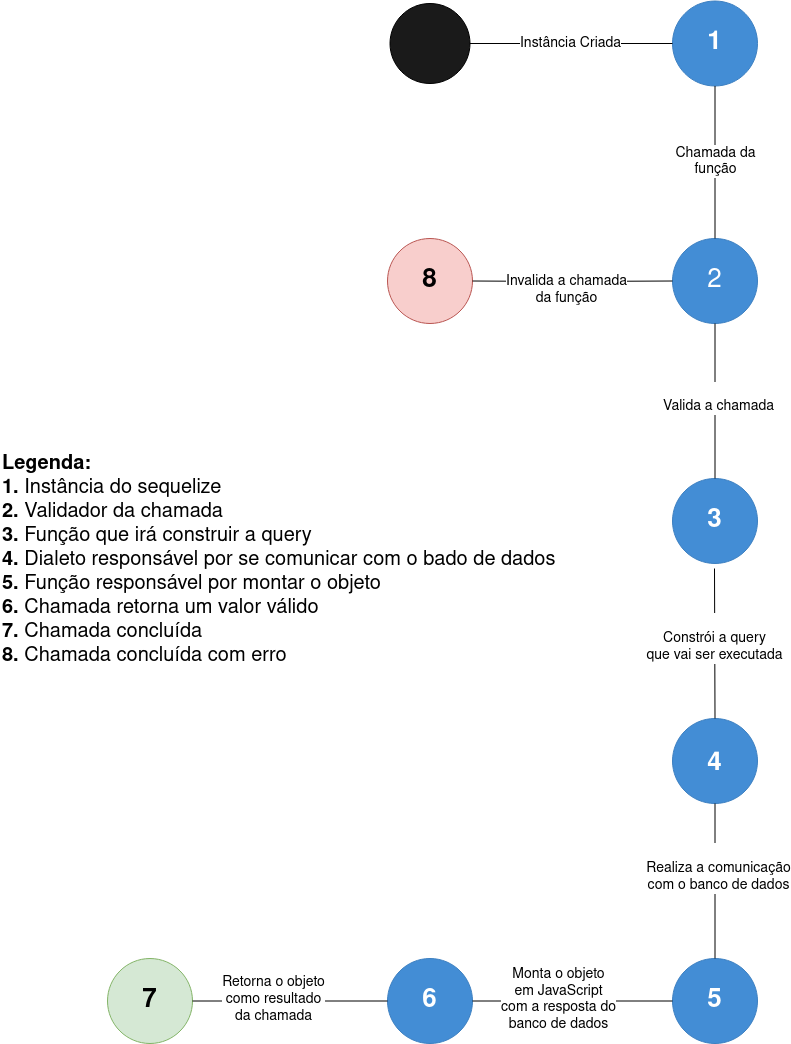

The diagram above was exported from draw.io. Its source (the exported page's mxGraphModel, read from the mxfile embedded in the PNG):
<mxGraphModel dx="4807" dy="2460" grid="1" gridSize="10" guides="1" tooltips="1" connect="1" arrows="1" fold="1" page="1" pageScale="1" pageWidth="827" pageHeight="1169" math="0" shadow="0">
  <root>
    <mxCell id="0" />
    <mxCell id="1" parent="0" />
    <mxCell id="jtA5giqK5EvqwF_ms52j-1" value="" style="ellipse;whiteSpace=wrap;html=1;aspect=fixed;fillColor=#1A1A1A;" parent="1" vertex="1">
      <mxGeometry x="-437.5" y="135" width="80" height="80" as="geometry" />
    </mxCell>
    <mxCell id="jtA5giqK5EvqwF_ms52j-3" value="1" style="ellipse;whiteSpace=wrap;html=1;aspect=fixed;fillColor=#438DD5;strokeColor=#3C7FC0;fontColor=#FFFFFF;fontStyle=1;fontSize=26;" parent="1" vertex="1">
      <mxGeometry x="-155" y="132.5" width="85" height="85" as="geometry" />
    </mxCell>
    <mxCell id="jtA5giqK5EvqwF_ms52j-4" value="2" style="ellipse;whiteSpace=wrap;html=1;aspect=fixed;fillColor=#438DD5;strokeColor=#3C7FC0;fontColor=#FFFFFF;fontSize=26;" parent="1" vertex="1">
      <mxGeometry x="-155" y="370" width="85" height="85" as="geometry" />
    </mxCell>
    <mxCell id="jtA5giqK5EvqwF_ms52j-5" value="&lt;font style=&quot;font-size: 33px&quot;&gt;&lt;b&gt;&lt;font style=&quot;font-size: 26px&quot; face=&quot;Helvetica&quot;&gt;4&lt;/font&gt;&lt;/b&gt;&lt;/font&gt;" style="ellipse;whiteSpace=wrap;html=1;aspect=fixed;fillColor=#438DD5;strokeColor=#3C7FC0;fontColor=#FFFFFF;" parent="1" vertex="1">
      <mxGeometry x="-155" y="850" width="85" height="85" as="geometry" />
    </mxCell>
    <mxCell id="jtA5giqK5EvqwF_ms52j-6" value="&lt;b&gt;&lt;font style=&quot;font-size: 26px&quot;&gt;3&lt;/font&gt;&lt;/b&gt;" style="ellipse;whiteSpace=wrap;html=1;aspect=fixed;fillColor=#438DD5;strokeColor=#3C7FC0;fontColor=#FFFFFF;" parent="1" vertex="1">
      <mxGeometry x="-155" y="610" width="85" height="85" as="geometry" />
    </mxCell>
    <mxCell id="jtA5giqK5EvqwF_ms52j-7" value="&lt;b&gt;&lt;font style=&quot;font-size: 26px&quot;&gt;5&lt;/font&gt;&lt;/b&gt;" style="ellipse;whiteSpace=wrap;html=1;aspect=fixed;fillColor=#438DD5;strokeColor=#3C7FC0;fontColor=#FFFFFF;" parent="1" vertex="1">
      <mxGeometry x="-155" y="1090" width="85" height="85" as="geometry" />
    </mxCell>
    <mxCell id="jtA5giqK5EvqwF_ms52j-8" value="7" style="ellipse;whiteSpace=wrap;html=1;aspect=fixed;fillColor=#d5e8d4;strokeColor=#82b366;fontSize=26;fontStyle=1" parent="1" vertex="1">
      <mxGeometry x="-720" y="1090" width="85" height="85" as="geometry" />
    </mxCell>
    <mxCell id="jtA5giqK5EvqwF_ms52j-9" value="8" style="ellipse;whiteSpace=wrap;html=1;aspect=fixed;fillColor=#f8cecc;strokeColor=#b85450;fontSize=26;fontStyle=1" parent="1" vertex="1">
      <mxGeometry x="-440" y="370" width="85" height="85" as="geometry" />
    </mxCell>
    <mxCell id="jtA5giqK5EvqwF_ms52j-10" value="&lt;div&gt;&lt;font color=&quot;#000000&quot;&gt;Instância Criada&lt;br&gt;&lt;/font&gt;&lt;/div&gt;" style="endArrow=none;html=1;fontSize=14;fontColor=#FFFFFF;exitX=1;exitY=0.5;exitDx=0;exitDy=0;entryX=0;entryY=0.5;entryDx=0;entryDy=0;" parent="1" source="jtA5giqK5EvqwF_ms52j-1" target="jtA5giqK5EvqwF_ms52j-3" edge="1">
      <mxGeometry width="50" height="50" relative="1" as="geometry">
        <mxPoint x="-630" y="400" as="sourcePoint" />
        <mxPoint x="-440" y="175" as="targetPoint" />
      </mxGeometry>
    </mxCell>
    <mxCell id="jtA5giqK5EvqwF_ms52j-15" value="&lt;br&gt;&lt;div&gt;&lt;font color=&quot;#000000&quot;&gt;Invalida a chamada&lt;/font&gt;&lt;/div&gt;&lt;div&gt;&lt;font color=&quot;#000000&quot;&gt; da função&lt;br&gt;&lt;/font&gt;&lt;/div&gt;" style="endArrow=none;html=1;fontSize=14;fontColor=#FFFFFF;entryX=0;entryY=0.5;entryDx=0;entryDy=0;exitX=1;exitY=0.5;exitDx=0;exitDy=0;" parent="1" source="jtA5giqK5EvqwF_ms52j-9" target="jtA5giqK5EvqwF_ms52j-4" edge="1">
      <mxGeometry x="-0.05" width="50" height="50" relative="1" as="geometry">
        <mxPoint x="-102.5" y="227.4999999999999" as="sourcePoint" />
        <mxPoint x="-102.5" y="380" as="targetPoint" />
        <Array as="points">
          <mxPoint x="-260" y="413" />
        </Array>
        <mxPoint x="-1" as="offset" />
      </mxGeometry>
    </mxCell>
    <mxCell id="jtA5giqK5EvqwF_ms52j-16" value="&lt;br&gt;&lt;div&gt;&lt;font color=&quot;#000000&quot;&gt;Valida a chamada&lt;/font&gt;&lt;/div&gt;" style="endArrow=none;html=1;fontSize=14;fontColor=#FFFFFF;entryX=0.5;entryY=0;entryDx=0;entryDy=0;exitX=0.5;exitY=1;exitDx=0;exitDy=0;" parent="1" source="jtA5giqK5EvqwF_ms52j-4" target="jtA5giqK5EvqwF_ms52j-6" edge="1">
      <mxGeometry x="-0.0323" y="3" width="50" height="50" relative="1" as="geometry">
        <mxPoint x="-92.5" y="237.4999999999999" as="sourcePoint" />
        <mxPoint x="-92.5" y="390" as="targetPoint" />
        <mxPoint as="offset" />
      </mxGeometry>
    </mxCell>
    <mxCell id="jtA5giqK5EvqwF_ms52j-17" value="&lt;br&gt;&lt;div&gt;&lt;font color=&quot;#000000&quot;&gt;Constrói a query &lt;br&gt;&lt;/font&gt;&lt;/div&gt;&lt;div&gt;&lt;font color=&quot;#000000&quot;&gt;que vai ser executada&lt;br&gt;&lt;/font&gt;&lt;/div&gt;" style="endArrow=none;html=1;fontSize=14;fontColor=#FFFFFF;entryX=0.5;entryY=0;entryDx=0;entryDy=0;" parent="1" target="jtA5giqK5EvqwF_ms52j-5" edge="1">
      <mxGeometry x="-0.0667" width="50" height="50" relative="1" as="geometry">
        <mxPoint x="-113" y="700" as="sourcePoint" />
        <mxPoint x="-102.50000000000023" y="620" as="targetPoint" />
        <mxPoint as="offset" />
      </mxGeometry>
    </mxCell>
    <mxCell id="jtA5giqK5EvqwF_ms52j-18" value="&lt;br&gt;&lt;div&gt;&lt;font color=&quot;#000000&quot;&gt;Realiza a comunicação&lt;/font&gt;&lt;/div&gt;&lt;div&gt;&lt;font color=&quot;#000000&quot;&gt; com o banco de dados&lt;br&gt;&lt;/font&gt;&lt;/div&gt;" style="endArrow=none;html=1;fontSize=14;fontColor=#FFFFFF;entryX=0.5;entryY=1;entryDx=0;entryDy=0;exitX=0.5;exitY=0;exitDx=0;exitDy=0;" parent="1" source="jtA5giqK5EvqwF_ms52j-7" target="jtA5giqK5EvqwF_ms52j-5" edge="1">
      <mxGeometry x="0.1613" y="-2" width="50" height="50" relative="1" as="geometry">
        <mxPoint x="-349" y="890" as="sourcePoint" />
        <mxPoint x="-153.99999999999068" y="892.5" as="targetPoint" />
        <mxPoint x="1" as="offset" />
      </mxGeometry>
    </mxCell>
    <mxCell id="jtA5giqK5EvqwF_ms52j-20" value="&lt;div&gt;&lt;font color=&quot;#000000&quot;&gt;Chamada da &lt;br&gt;&lt;/font&gt;&lt;/div&gt;&lt;div&gt;&lt;font color=&quot;#000000&quot;&gt;função&lt;/font&gt;&lt;/div&gt;" style="endArrow=none;html=1;fontSize=14;fontColor=#FFFFFF;entryX=0.5;entryY=0;entryDx=0;entryDy=0;exitX=0.5;exitY=1;exitDx=0;exitDy=0;" parent="1" source="jtA5giqK5EvqwF_ms52j-3" target="jtA5giqK5EvqwF_ms52j-4" edge="1">
      <mxGeometry width="50" height="50" relative="1" as="geometry">
        <mxPoint x="-345" y="185" as="sourcePoint" />
        <mxPoint x="-145" y="185" as="targetPoint" />
      </mxGeometry>
    </mxCell>
    <mxCell id="jtA5giqK5EvqwF_ms52j-21" value="&lt;b&gt;&lt;font style=&quot;font-size: 26px&quot;&gt;6&lt;/font&gt;&lt;/b&gt;" style="ellipse;whiteSpace=wrap;html=1;aspect=fixed;fillColor=#438DD5;strokeColor=#3C7FC0;fontColor=#FFFFFF;" parent="1" vertex="1">
      <mxGeometry x="-440" y="1090" width="85" height="85" as="geometry" />
    </mxCell>
    <mxCell id="jtA5giqK5EvqwF_ms52j-22" value="&lt;div&gt;&lt;font color=&quot;#000000&quot;&gt;Monta o objeto &lt;br&gt;&lt;/font&gt;&lt;/div&gt;&lt;div&gt;&lt;font color=&quot;#000000&quot;&gt;em JavaScript&lt;/font&gt;&lt;/div&gt;&lt;div&gt;&lt;font color=&quot;#000000&quot;&gt;com a resposta do &lt;br&gt;&lt;/font&gt;&lt;/div&gt;&lt;div&gt;&lt;font color=&quot;#000000&quot;&gt;banco de dados&lt;br&gt;&lt;/font&gt;&lt;/div&gt;" style="endArrow=none;html=1;fontSize=14;fontColor=#FFFFFF;entryX=1;entryY=0.5;entryDx=0;entryDy=0;exitX=0;exitY=0.5;exitDx=0;exitDy=0;" parent="1" source="jtA5giqK5EvqwF_ms52j-7" target="jtA5giqK5EvqwF_ms52j-21" edge="1">
      <mxGeometry x="0.1613" y="-2" width="50" height="50" relative="1" as="geometry">
        <mxPoint x="-102.5" y="1100" as="sourcePoint" />
        <mxPoint x="-102.5" y="945" as="targetPoint" />
        <mxPoint x="1" as="offset" />
      </mxGeometry>
    </mxCell>
    <mxCell id="jtA5giqK5EvqwF_ms52j-23" value="&lt;div&gt;&lt;font color=&quot;#000000&quot;&gt;Retorna o objeto&lt;/font&gt;&lt;/div&gt;&lt;div&gt;&lt;font color=&quot;#000000&quot;&gt;como resultado &lt;br&gt;&lt;/font&gt;&lt;/div&gt;&lt;div&gt;&lt;font color=&quot;#000000&quot;&gt;da chamada&lt;br&gt;&lt;/font&gt;&lt;/div&gt;" style="endArrow=none;html=1;fontSize=14;fontColor=#FFFFFF;entryX=1;entryY=0.5;entryDx=0;entryDy=0;exitX=0;exitY=0.5;exitDx=0;exitDy=0;" parent="1" source="jtA5giqK5EvqwF_ms52j-21" target="jtA5giqK5EvqwF_ms52j-8" edge="1">
      <mxGeometry x="0.1613" y="-2" width="50" height="50" relative="1" as="geometry">
        <mxPoint x="-520" y="1020" as="sourcePoint" />
        <mxPoint x="-345" y="1142.5" as="targetPoint" />
        <mxPoint x="1" as="offset" />
      </mxGeometry>
    </mxCell>
    <mxCell id="jtA5giqK5EvqwF_ms52j-24" value="&lt;div&gt;&lt;b&gt;&lt;font style=&quot;font-size: 20px&quot; color=&quot;#000000&quot;&gt;Legenda:&lt;/font&gt;&lt;/b&gt;&lt;/div&gt;&lt;div&gt;&lt;b&gt;&lt;font style=&quot;font-size: 20px&quot; color=&quot;#000000&quot;&gt;1. &lt;/font&gt;&lt;/b&gt;&lt;font style=&quot;font-size: 20px&quot; color=&quot;#000000&quot;&gt;Instância do sequelize&lt;/font&gt;&lt;/div&gt;&lt;div&gt;&lt;b&gt;&lt;font style=&quot;font-size: 20px&quot; color=&quot;#000000&quot;&gt;2. &lt;/font&gt;&lt;/b&gt;&lt;font style=&quot;font-size: 20px&quot; color=&quot;#000000&quot;&gt;Validador da chamada&lt;br&gt;&lt;/font&gt;&lt;/div&gt;&lt;div&gt;&lt;b&gt;&lt;font style=&quot;font-size: 20px&quot; color=&quot;#000000&quot;&gt;3. &lt;/font&gt;&lt;/b&gt;&lt;font style=&quot;font-size: 20px&quot; color=&quot;#000000&quot;&gt;Função que irá construir a query&lt;br&gt;&lt;/font&gt;&lt;/div&gt;&lt;div&gt;&lt;b&gt;&lt;font style=&quot;font-size: 20px&quot; color=&quot;#000000&quot;&gt;4. &lt;/font&gt;&lt;/b&gt;&lt;font style=&quot;font-size: 20px&quot; color=&quot;#000000&quot;&gt;Dialeto responsável por se comunicar com o bado de dados&lt;br&gt;&lt;/font&gt;&lt;/div&gt;&lt;div&gt;&lt;b&gt;&lt;font style=&quot;font-size: 20px&quot; color=&quot;#000000&quot;&gt;5. &lt;/font&gt;&lt;/b&gt;&lt;font style=&quot;font-size: 20px&quot; color=&quot;#000000&quot;&gt;Função responsável por montar o objeto&lt;br&gt;&lt;/font&gt;&lt;/div&gt;&lt;div&gt;&lt;b&gt;&lt;font style=&quot;font-size: 20px&quot; color=&quot;#000000&quot;&gt;6. &lt;/font&gt;&lt;/b&gt;&lt;font style=&quot;font-size: 20px&quot; color=&quot;#000000&quot;&gt;Chamada retorna um valor válido&lt;/font&gt;&lt;/div&gt;&lt;div&gt;&lt;b&gt;&lt;font style=&quot;font-size: 20px&quot; color=&quot;#000000&quot;&gt;7. &lt;/font&gt;&lt;/b&gt;&lt;font style=&quot;font-size: 20px&quot; color=&quot;#000000&quot;&gt;Chamada concluída&lt;/font&gt;&lt;/div&gt;&lt;div&gt;&lt;b&gt;&lt;font style=&quot;font-size: 20px&quot; color=&quot;#000000&quot;&gt;8. &lt;/font&gt;&lt;/b&gt;&lt;font style=&quot;font-size: 20px&quot; color=&quot;#000000&quot;&gt;Chamada concluída com erro&lt;/font&gt;&lt;font style=&quot;font-size: 20px&quot; color=&quot;#000000&quot;&gt;&lt;br&gt;&lt;/font&gt;&lt;b&gt;&lt;font style=&quot;font-size: 20px&quot; color=&quot;#000000&quot;&gt;&lt;/font&gt;&lt;/b&gt;&lt;/div&gt;&lt;div&gt;&lt;br&gt;&lt;/div&gt;" style="text;html=1;strokeColor=none;fillColor=none;align=left;verticalAlign=middle;whiteSpace=wrap;rounded=0;fontSize=14;fontColor=#FFFFFF;" parent="1" vertex="1">
      <mxGeometry x="-827" y="500" width="560" height="400" as="geometry" />
    </mxCell>
  </root>
</mxGraphModel>